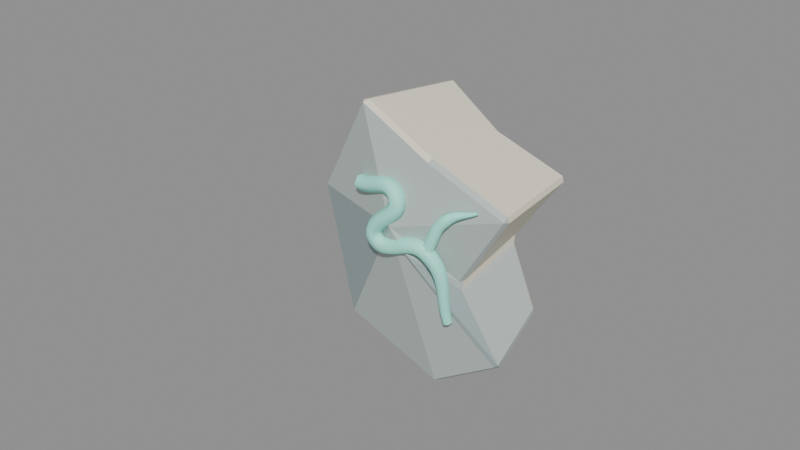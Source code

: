 # Source: golem_shard.blend  (saved by Blender 5.2.45; exported with 4.5.12 LTS)
import bpy
from mathutils import Matrix  # noqa: F401  (used for matrix-valued properties, if any)

bpy.ops.wm.read_factory_settings(use_empty=True)
scene = bpy.context.scene
scene.name = 'Scene'

# ---- materials (node trees are filled in below, after node groups)
mat_golem_shard_basalt = bpy.data.materials.new('golem_shard_basalt')
mat_golem_shard_basalt.diffuse_color = (0.48, 0.55, 0.53, 1.0)
mat_golem_shard_fracture_faces = bpy.data.materials.new('golem_shard_fracture_faces')
mat_golem_shard_fracture_faces.diffuse_color = (0.84, 0.79, 0.64, 1.0)
mat_golem_shard_old_face = bpy.data.materials.new('golem_shard_old_face')
mat_golem_shard_old_face.diffuse_color = (0.32, 0.4, 0.4, 1.0)
mat_golem_shard_inlay = bpy.data.materials.new('golem_shard_inlay')
mat_golem_shard_inlay.diffuse_color = (0.38, 1.0, 0.84, 1.0)

# ---- material node trees
mat_golem_shard_basalt.use_nodes = True; mat_golem_shard_basalt.node_tree.nodes.clear()
_N = mat_golem_shard_basalt.node_tree.nodes; _L = mat_golem_shard_basalt.node_tree.links
n0 = _N.new('ShaderNodeBsdfPrincipled'); n0.name = 'Principled BSDF'; n0.location = (-200, 100)
n0.inputs[0].default_value = (0.48, 0.55, 0.53, 1.0)
n0.inputs[2].default_value = 0.55
n0.inputs[10].default_value = 0.005
n1 = _N.new('ShaderNodeOutputMaterial'); n1.name = 'Material Output'; n1.location = (200, 100)
_L.new(n0.outputs[0], n1.inputs[0])
n1.is_active_output = True
mat_golem_shard_fracture_faces.use_nodes = True; mat_golem_shard_fracture_faces.node_tree.nodes.clear()
_N = mat_golem_shard_fracture_faces.node_tree.nodes; _L = mat_golem_shard_fracture_faces.node_tree.links
n0 = _N.new('ShaderNodeBsdfPrincipled'); n0.name = 'Principled BSDF'; n0.location = (-200, 100)
n0.inputs[0].default_value = (0.84, 0.79, 0.64, 1.0)
n0.inputs[2].default_value = 0.55
n0.inputs[10].default_value = 0.005
n1 = _N.new('ShaderNodeOutputMaterial'); n1.name = 'Material Output'; n1.location = (200, 100)
_L.new(n0.outputs[0], n1.inputs[0])
n1.is_active_output = True
mat_golem_shard_old_face.use_nodes = True; mat_golem_shard_old_face.node_tree.nodes.clear()
_N = mat_golem_shard_old_face.node_tree.nodes; _L = mat_golem_shard_old_face.node_tree.links
n0 = _N.new('ShaderNodeBsdfPrincipled'); n0.name = 'Principled BSDF'; n0.location = (-200, 100)
n0.inputs[0].default_value = (0.32, 0.4, 0.4, 1.0)
n0.inputs[2].default_value = 0.55
n0.inputs[10].default_value = 0.005
n1 = _N.new('ShaderNodeOutputMaterial'); n1.name = 'Material Output'; n1.location = (200, 100)
_L.new(n0.outputs[0], n1.inputs[0])
n1.is_active_output = True
mat_golem_shard_inlay.use_nodes = True; mat_golem_shard_inlay.node_tree.nodes.clear()
_N = mat_golem_shard_inlay.node_tree.nodes; _L = mat_golem_shard_inlay.node_tree.links
n0 = _N.new('ShaderNodeBsdfPrincipled'); n0.name = 'Principled BSDF'; n0.location = (-200, 100)
n0.inputs[0].default_value = (0.38, 1.0, 0.84, 1.0)
n0.inputs[2].default_value = 0.55
n0.inputs[10].default_value = 0.005
n1 = _N.new('ShaderNodeOutputMaterial'); n1.name = 'Material Output'; n1.location = (200, 100)
_L.new(n0.outputs[0], n1.inputs[0])
n1.is_active_output = True

# ---- meshes
me_a_brokenstonemass = bpy.data.meshes.new('A_BrokenStoneMass')
me_a_brokenstonemass.from_pydata([(-0.62, -0.21, -0.74), (-0.81, -0.24, 0.19), (-0.39, -0.34, 0.91), (0.12, -0.33, 0.64), (0.62, -0.22, 0.35), (0.29, -0.23, -0.19), (0.58, -0.17, -0.72), (0.11, -0.22, -1.0), (-0.4532, 0.35, -0.4868), (-0.6166, 0.24, 0.2758), (-0.2554, 0.39, 0.8662), (0.1832, 0.3, 0.6448), (0.6132, 0.43, 0.407), (0.3294, 0.3, -0.0358), (0.5788, 0.22, -0.4704), (0.1746, 0.33, -0.7), (-0.02, -0.48, 0.1)], [], [(9, 11, 13), (0, 16, 1), (1, 16, 2), (2, 16, 3), (3, 16, 4), (4, 16, 5), (5, 16, 6), (6, 16, 7), (7, 16, 0), (0, 1, 9, 8), (1, 2, 10, 9), (2, 3, 11, 10), (3, 4, 12, 11), (4, 5, 13, 12), (5, 6, 14, 13), (6, 7, 15, 14), (7, 0, 8, 15), (15, 8, 13), (8, 9, 13), (9, 10, 11), (11, 12, 13), (13, 14, 15)])
me_a_brokenstonemass.polygons.foreach_set('material_index', [1, 2, 0, 0, 0, 0, 2, 0, 0, 1, 1, 1, 1, 1, 0, 1, 1, 1, 1, 1, 1, 1])
_uv = me_a_brokenstonemass.uv_layers.new(name='UVMap')
_uv.uv.foreach_set('vector', [0.0, 0.6839, 0.6709, 0.9598, 0.7342, 0.4368, 0.0, 0.2073, 0.8046, 1.0, 1.0, 0.0, 0.2361, 0.0, 0.0, 1.0, 1.0, 0.622, 0.0, 1.0, 0.5636, 0.0, 1.0, 0.9028, 1.0, 0.4364, 0.0, 0.0, 0.3846, 1.0, 1.0, 1.0, 0.5098, 0.0, 0.0, 0.6182, 1.0, 0.6533, 0.0, 1.0, 1.0, 0.0, 1.0, 0.2647, 0.0, 1.0, 0.25, 0.0, 1.0, 0.0, 0.7738, 1.0, 0.0, 0.3137, 0.0, 0.0, 0.0, 0.9775, 1.0, 1.0, 1.0, 0.1398, 0.0, 0.0, 0.0, 1.0, 1.0, 0.9164, 1.0, 0.03636, 0.0, 0.0, 0.0, 1.0, 1.0, 0.9607, 1.0, 0.05073, 0.0, 1.0, 0.0, 0.0, 1.0, 0.026, 1.0, 0.906, 0.0, 0.98, 0.0, 0.0, 1.0, 0.1376, 1.0, 1.0, 0.0, 0.8725, 0.0, 0.0, 1.0, 0.2322, 1.0, 1.0, 0.0, 1.0, 0.0, 0.02913, 1.0, 0.0, 1.0, 0.8835, 0.0, 1.0, 0.0, 0.0, 1.0, 0.06964, 1.0, 0.9796, 0.6392, 0.0, 0.1076, 0.1839, 0.7342, 0.4368, 0.1076, 0.1839, 0.0, 0.6839, 0.7342, 0.4368, 0.0, 0.6839, 0.3228, 1.0, 0.6709, 0.9598, 0.6709, 0.9598, 0.8671, 0.7299, 0.7342, 0.4368, 0.7342, 0.4368, 1.0, 0.1552, 0.6392, 0.0])
me_a_brokenstonemass.materials.append(mat_golem_shard_basalt)
me_a_brokenstonemass.materials.append(mat_golem_shard_fracture_faces)
me_a_brokenstonemass.materials.append(mat_golem_shard_old_face)
me_a_brokenstonemass.update()

# ---- curves / text
cu_b_brokenconduit = bpy.data.curves.new('B_BrokenConduit', 'CURVE')
cu_b_brokenconduit.dimensions = '3D'
_sp = cu_b_brokenconduit.splines.new('BEZIER'); _sp.bezier_points.add(4)
_sp.bezier_points.foreach_set('co', [-0.36, -0.391, 0.38, -0.04, -0.4364, 0.39, -0.2, -0.4434, 0.07, 0.16, -0.3996, 0.07, 0.28, -0.3271, -0.41])
_sp.bezier_points.foreach_set('handle_left', [-0.4849, -0.3733, 0.3761, -0.1064, -0.4168, 0.4956, -0.2724, -0.4569, 0.1887, 0.04987, -0.4234, 0.1558, 0.2332, -0.3554, -0.2226])
_sp.bezier_points.foreach_set('handle_right', [-0.2351, -0.4087, 0.3839, 0.03343, -0.458, 0.2731, -0.1266, -0.4298, -0.05031, 0.3118, -0.3668, -0.04825, 0.3268, -0.2988, -0.5974])
for _p, _l, _r in zip(_sp.bezier_points, ['AUTO', 'AUTO', 'AUTO', 'AUTO', 'AUTO'], ['AUTO', 'AUTO', 'AUTO', 'AUTO', 'AUTO']): _p.handle_left_type = _l; _p.handle_right_type = _r
_sp.bezier_points.foreach_set('radius', [1.0, 1.0, 1.0, 1.0, 0.6])
cu_b_brokenconduit.materials.append(mat_golem_shard_inlay)
cu_b_brokenconduit.bevel_resolution = 1
cu_b_brokenconduit.bevel_depth = 0.055
cu_b_brokenconduit.fill_mode = 'FULL'
cu_b_brokenconduit.use_fill_caps = True
cu_b_fracturedbranch = bpy.data.curves.new('B_FracturedBranch', 'CURVE')
cu_b_fracturedbranch.dimensions = '3D'
_sp = cu_b_fracturedbranch.splines.new('BEZIER'); _sp.bezier_points.add(2)
_sp.bezier_points.foreach_set('co', [0.16, -0.3996, 0.07, 0.28, -0.3633, 0.31, 0.45, -0.2936, 0.38])
_sp.bezier_points.foreach_set('handle_left', [0.1132, -0.4138, -0.0237, 0.206, -0.391, 0.2397, 0.3836, -0.3208, 0.3527])
_sp.bezier_points.foreach_set('handle_right', [0.2068, -0.3854, 0.1637, 0.3337, -0.3432, 0.361, 0.5164, -0.2663, 0.4073])
for _p, _l, _r in zip(_sp.bezier_points, ['AUTO', 'AUTO', 'AUTO'], ['AUTO', 'AUTO', 'AUTO']): _p.handle_left_type = _l; _p.handle_right_type = _r
_sp.bezier_points.foreach_set('radius', [1.0, 1.0, 0.25])
cu_b_fracturedbranch.materials.append(mat_golem_shard_inlay)
cu_b_fracturedbranch.bevel_resolution = 1
cu_b_fracturedbranch.bevel_depth = 0.04
cu_b_fracturedbranch.fill_mode = 'FULL'
cu_b_fracturedbranch.use_fill_caps = True

# ---- objects
ob_item_golem_shard = bpy.data.objects.new('ITEM_golem_shard', None)
ob_a_brokenstonemass = bpy.data.objects.new('A_BrokenStoneMass', me_a_brokenstonemass)
ob_b_brokenconduit = bpy.data.objects.new('B_BrokenConduit', cu_b_brokenconduit)
ob_b_fracturedbranch = bpy.data.objects.new('B_FracturedBranch', cu_b_fracturedbranch)

# ---- transforms, parenting, visibility, modifiers, constraints
ob_item_golem_shard.location = (0.0, 0.0, 0.0)
ob_a_brokenstonemass.parent = ob_item_golem_shard
ob_a_brokenstonemass.location = (0.0, 0.0, 0.0)
_m = ob_a_brokenstonemass.modifiers.new('Readable softened edges', 'BEVEL')
_m.width = 0.028
_m.width_pct = 0.028
ob_b_brokenconduit.parent = ob_item_golem_shard
ob_b_brokenconduit.location = (0.0, 0.0, 0.0)
ob_b_fracturedbranch.parent = ob_item_golem_shard
ob_b_fracturedbranch.location = (0.0, 0.0, 0.0)

# ---- collection membership
scene.collection.objects.link(ob_item_golem_shard)
scene.collection.objects.link(ob_a_brokenstonemass)
scene.collection.objects.link(ob_b_brokenconduit)
scene.collection.objects.link(ob_b_fracturedbranch)

# ---- scene / render settings (as saved in the file)
scene.frame_start = 1; scene.frame_end = 250; scene.frame_set(1)
scene.render.engine = 'BLENDER_EEVEE_NEXT'
scene.render.bake_bias = 0.0
scene.render.bake_samples = 0
scene.render.compositor_device = 'GPU'
scene.eevee.use_volume_custom_range = False
scene.eevee.fast_gi_thickness_near = 0.1
scene.eevee.fast_gi_thickness_far = 0.0
scene.eevee.ray_tracing_options.screen_trace_thickness = 0.1
bpy.context.view_layer.update()

# ---- added for rendering (the .blend has no active camera and no usable light): camera, sun + grey world if the file has none
cam_auto = bpy.data.cameras.new('AutoCamera')
cam_auto.lens = 50.0
cam_auto.sensor_width = 36.0
cam_auto.clip_end = 1000.0
ob_auto_camera = bpy.data.objects.new('AutoCamera', cam_auto)
scene.collection.objects.link(ob_auto_camera)
ob_auto_camera.location = (3.78113, -4.98874, 3.24691)
ob_auto_camera.rotation_euler = (1.09748, -7.21219e-08, 0.694738)
scene.camera = ob_auto_camera
light_auto_sun = bpy.data.lights.new('AutoSun', 'SUN')
light_auto_sun.energy = 3.0
light_auto_sun.angle = 0.0523599
ob_auto_sun = bpy.data.objects.new('AutoSun', light_auto_sun)
scene.collection.objects.link(ob_auto_sun)
ob_auto_sun.rotation_euler = (0.872665, 0.174533, 0.523599)
if scene.world is None:
    world_auto = bpy.data.worlds.new('AutoWorld')
    world_auto.color = (0.3, 0.3, 0.3)
    scene.world = world_auto
bpy.context.view_layer.update()
